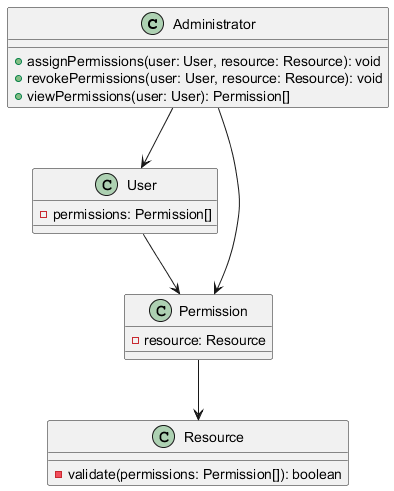

The diagram above was rendered by PlantUML. Its source (embedded in the PNG):
@startuml
class Administrator {
    + assignPermissions(user: User, resource: Resource): void
    + revokePermissions(user: User, resource: Resource): void
    + viewPermissions(user: User): Permission[]
}

class User {
    - permissions: Permission[]
}

class Permission {
    - resource: Resource
}

class Resource {
    - validate(permissions: Permission[]): boolean
}
Administrator --> User
Administrator --> Permission
Permission --> Resource
User --> Permission
@enduml